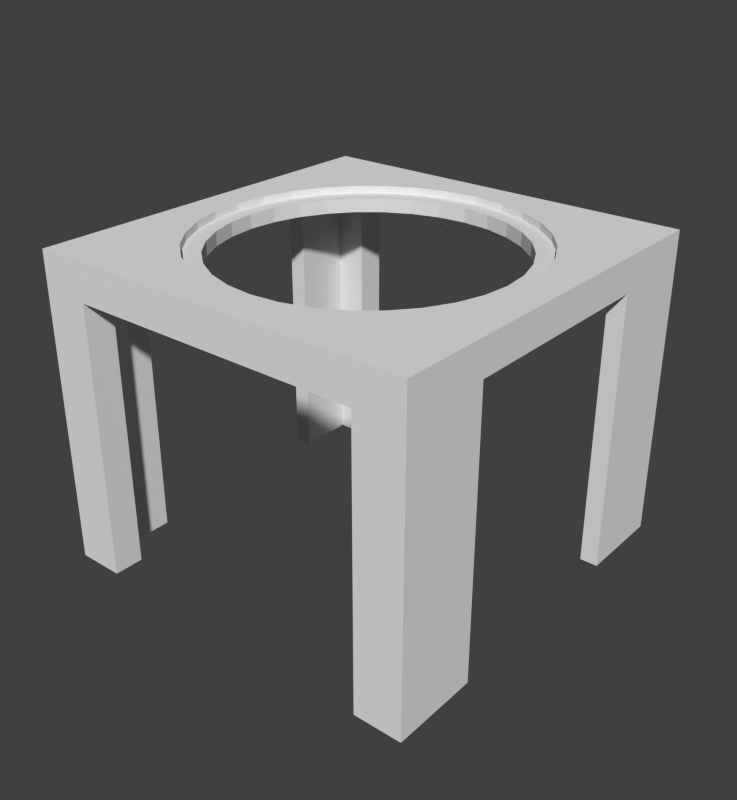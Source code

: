 # Source: mnt_sp360_1h.blend  (saved by Blender 2.83.19; exported with 4.5.12 LTS)
import bpy
from mathutils import Matrix  # noqa: F401  (used for matrix-valued properties, if any)

bpy.ops.wm.read_factory_settings(use_empty=True)
scene = bpy.context.scene
scene.name = 'Scene'

# ---- collections
col_collection_1 = bpy.data.collections.new('Collection 1'); scene.collection.children.link(col_collection_1)

# ---- world
world_world = bpy.data.worlds.new('World'); scene.world = world_world
world_world.color = (0.05088, 0.05088, 0.05088)
world_world.use_sun_shadow = False
world_world.sun_shadow_jitter_overblur = 0.0
world_world.cycles.sampling_method = 'MANUAL'
world_world.cycles.sample_map_resolution = 256

# ---- meshes
me_cube_001 = bpy.data.meshes.new('Cube.001')
me_cube_001.from_pydata([(3.231e-16, 0.8273, 0.9531), (0.1614, 0.8114, 0.9531), (0.3166, 0.7643, 0.9531), (0.4596, 0.6879, 0.9531), (0.585, 0.585, 0.9531), (0.6879, 0.4596, 0.9531), (0.7643, 0.3166, 0.9531), (0.8114, 0.1614, 0.9531), (0.8273, 5.515e-08, 0.9531), (0.8114, -0.1614, 0.9531), (0.7643, -0.3166, 0.9531), (0.6879, -0.4596, 0.9531), (0.585, -0.585, 0.9531), (0.4596, -0.6879, 0.9531), (0.3166, -0.7643, 0.9531), (0.1614, -0.8114, 0.9531), (-2.696e-07, -0.8273, 0.9531), (-0.1614, -0.8114, 0.9531), (-0.3166, -0.7643, 0.9531), (-0.4596, -0.6879, 0.9531), (-0.585, -0.585, 0.9531), (-0.6879, -0.4596, 0.9531), (-0.7643, -0.3166, 0.9531), (-0.8114, -0.1614, 0.9531), (-0.8273, 7.915e-07, 0.9531), (-0.8114, 0.1614, 0.9531), (-0.7643, 0.3166, 0.9531), (-0.6879, 0.4596, 0.9531), (-0.585, 0.585, 0.9531), (-0.4596, 0.6879, 0.9531), (-0.3166, 0.7643, 0.9531), (-0.1614, 0.8114, 0.9531), (-1.0, -1.0, 1.0), (-1.0, 1.0, 1.0), (-1.0, 1.0, -1.0), (-1.0, 0.5455, -1.0), (-1.0, 0.5455, 0.7839), (-1.0, -0.5455, 0.7839), (-1.0, -0.5455, -1.0), (-1.0, -1.0, -1.0), (1.0, -1.0, 1.0), (-0.7545, -1.0, -1.0), (-0.7545, -1.0, 0.761), (0.7545, -1.0, 0.761), (0.7545, -1.0, -1.0), (1.0, -1.0, -1.0), (1.0, 1.0, 1.0), (1.0, 1.0, -1.0), (0.7545, 1.0, -1.0), (0.7545, 1.0, 0.761), (-0.7545, 1.0, 0.761), (-0.7545, 1.0, -1.0), (-0.7545, 0.8473, -1.0), (-0.9091, 0.8473, -1.0), (-0.9091, 0.5455, -1.0), (-0.9091, -0.8473, -1.0), (-0.9091, -0.5455, -1.0), (1.0, -0.5455, -1.0), (1.0, -0.5455, 0.7839), (1.0, 0.5455, 0.7839), (1.0, 0.5455, -1.0), (-0.7545, -0.8473, -1.0), (-0.7545, -0.8473, 0.761), (0.7545, -0.8473, 0.761), (0.7545, -0.8473, -1.0), (0.9091, -0.8473, -1.0), (0.9091, -0.5455, -1.0), (0.9091, 0.8473, -1.0), (0.7545, 0.8473, -1.0), (0.7545, 0.8473, 0.761), (-0.7545, 0.8473, 0.761), (0.9091, 0.8473, 0.8636), (-0.9091, 0.8473, 0.8636), (-0.9091, -0.5455, 0.7839), (-0.9091, 0.5455, 0.7839), (-0.9091, -0.8473, 0.8636), (0.9091, 0.5455, -1.0), (0.9091, -0.8473, 0.8636), (0.9091, 0.5455, 0.7839), (0.9091, -0.5455, 0.7839), (0.0, 0.7364, 0.8636), (-0.1437, 0.7222, 0.8636), (0.1437, 0.7222, 0.8636), (-0.0162, 0.7348, 0.8636), (0.2818, 0.6803, 0.8636), (-0.2818, 0.6803, 0.8636), (-0.4091, 0.6123, 0.8636), (0.4091, 0.6123, 0.8636), (0.5207, 0.5207, 0.8636), (-0.5207, 0.5207, 0.8636), (-0.6123, 0.4091, 0.8636), (0.6123, 0.4091, 0.8636), (-0.6803, 0.2818, 0.8636), (0.6803, 0.2818, 0.8636), (0.7222, 0.1437, 0.8636), (-0.7222, 0.1437, 0.8636), (0.7364, 5.559e-08, 0.8636), (0.7222, -0.1437, 0.8636), (0.6803, -0.2818, 0.8636), (0.6123, -0.4091, 0.8636), (0.5207, -0.5207, 0.8636), (0.4091, -0.6123, 0.8636), (0.2818, -0.6803, 0.8636), (0.1437, -0.7222, 0.8636), (-2.399e-07, -0.7364, 0.8636), (0.0162, -0.7348, 0.8636), (-0.1437, -0.7222, 0.8636), (-0.2818, -0.6803, 0.8636), (-0.4091, -0.6123, 0.8636), (-0.6123, -0.4091, 0.8636), (-0.5207, -0.5207, 0.8636), (-0.7364, 7.11e-07, 0.8636), (-0.7222, -0.1437, 0.8636), (-0.6803, -0.2818, 0.8636), (3.231e-16, 0.8273, 1.0), (-0.1614, 0.8114, 1.0), (0.1614, 0.8114, 1.0), (-0.7222, -0.1437, 0.9531), (-0.1437, 0.7222, 0.9531), (0.7222, 0.1437, 0.9531), (0.6803, 0.2818, 0.9531), (0.6123, 0.4091, 0.9531), (0.2818, 0.6803, 0.9531), (0.5207, 0.5207, 0.9531), (0.1437, 0.7222, 0.9531), (0.0, 0.7364, 0.9531), (0.4091, 0.6123, 0.9531), (-0.2818, 0.6803, 0.9531), (-0.6803, 0.2818, 0.9531), (-0.7222, 0.1437, 0.9531), (-0.7364, 7.11e-07, 0.9531), (-0.5207, 0.5207, 0.9531), (-0.6123, 0.4091, 0.9531), (-0.4091, 0.6123, 0.9531), (0.3166, 0.7643, 1.0), (-0.3166, 0.7643, 1.0), (-0.4596, 0.6879, 1.0), (0.4596, 0.6879, 1.0), (0.585, 0.585, 1.0), (-0.585, 0.585, 1.0), (-0.6879, 0.4596, 1.0), (0.6879, 0.4596, 1.0), (-0.7643, 0.3166, 1.0), (0.7643, 0.3166, 1.0), (0.8114, 0.1614, 1.0), (-0.7881, 0.238, 1.0), (-0.8114, 0.1614, 1.0), (0.8273, 5.515e-08, 1.0), (0.8114, -0.1614, 1.0), (0.7881, -0.238, 1.0), (0.7643, -0.3166, 1.0), (0.1437, -0.7222, 0.9531), (0.7222, -0.1437, 0.9531), (0.7364, 5.559e-08, 0.9531), (0.6123, -0.4091, 0.9531), (0.5207, -0.5207, 0.9531), (0.6803, -0.2818, 0.9531), (0.4091, -0.6123, 0.9531), (0.2818, -0.6803, 0.9531), (0.6879, -0.4596, 1.0), (0.585, -0.585, 1.0), (0.4596, -0.6879, 1.0), (0.3166, -0.7643, 1.0), (0.1614, -0.8114, 1.0), (-2.696e-07, -0.8273, 1.0), (-2.399e-07, -0.7364, 0.9531), (-0.1437, -0.7222, 0.9531), (-0.2818, -0.6803, 0.9531), (-0.6803, -0.2818, 0.9531), (-0.1614, -0.8114, 1.0), (-0.4091, -0.6123, 0.9531), (-0.5207, -0.5207, 0.9531), (-0.6123, -0.4091, 0.9531), (-0.3166, -0.7643, 1.0), (-0.4596, -0.6879, 1.0), (-0.6879, -0.4596, 1.0), (-0.585, -0.585, 1.0), (-0.8273, 7.915e-07, 1.0), (-0.8114, -0.1614, 1.0), (-0.7643, -0.3166, 1.0)], [], [(0, 1, 116, 114), (1, 2, 134, 116), (2, 3, 137, 134), (3, 4, 138, 137), (4, 5, 141, 138), (5, 6, 143, 141), (6, 7, 144, 143), (7, 8, 147, 144), (8, 9, 148, 147), (9, 10, 150, 149, 148), (10, 11, 159, 150), (11, 12, 160, 159), (12, 13, 161, 160), (13, 14, 162, 161), (14, 15, 163, 162), (15, 16, 164, 163), (16, 17, 169, 164), (17, 18, 173, 169), (18, 19, 174, 173), (19, 20, 176, 174), (20, 21, 175, 176), (21, 22, 179, 175), (22, 23, 178, 179), (23, 24, 177, 178), (24, 25, 146, 177), (25, 26, 142, 145, 146), (26, 27, 140, 142), (27, 28, 139, 140), (28, 29, 136, 139), (29, 30, 135, 136), (30, 31, 115, 135), (31, 0, 114, 115), (0, 31, 30, 29, 28, 27, 26, 25, 24, 130, 129, 128, 132, 131, 133, 127, 118, 125, 124, 122, 126, 123, 121, 120, 119, 153, 8, 7, 6, 5, 4, 3, 2, 1), (32, 33, 34, 35, 36, 37, 38, 39), (40, 32, 39, 41, 42, 43, 44, 45), (33, 46, 47, 48, 49, 50, 51, 34), (35, 34, 51, 52, 53, 54), (55, 39, 38, 56), (46, 40, 45, 57, 58, 59, 60, 47), (55, 61, 41, 39), (42, 41, 61, 62), (43, 42, 62, 63), (63, 64, 44, 43), (64, 65, 66, 57, 45, 44), (48, 47, 67, 68), (49, 48, 68, 69), (69, 70, 50, 49), (70, 52, 51, 50), (53, 52, 70, 69, 68, 67, 71, 72), (55, 56, 73, 74, 54, 53, 72, 75), (76, 67, 47, 60), (65, 64, 63, 62, 61, 55, 75, 77), (67, 76, 78, 79, 66, 65, 77, 71), (36, 35, 54, 74), (74, 73, 37, 36), (73, 56, 38, 37), (78, 76, 60, 59), (59, 58, 79, 78), (58, 57, 66, 79), (97, 152, 153, 96), (83, 81, 85, 86, 89, 90, 92, 95, 111, 112, 113, 109, 110, 108, 107, 106, 104, 105, 77, 75, 72), (100, 155, 154, 99), (99, 154, 156, 98), (95, 129, 130, 111), (94, 119, 120, 93), (96, 153, 119, 94), (91, 121, 123, 88), (80, 125, 118, 81, 83), (106, 166, 165, 104), (90, 132, 128, 92), (104, 165, 151, 103, 105), (81, 118, 127, 85), (88, 123, 126, 87), (108, 170, 167, 107), (87, 126, 122, 84), (101, 157, 155, 100), (86, 133, 131, 89), (92, 128, 129, 95), (105, 103, 102, 101, 100, 99, 98, 97, 96, 94, 93, 91, 88, 87, 84, 82, 80, 83, 72, 71, 77), (110, 171, 170, 108), (102, 158, 157, 101), (113, 168, 172, 109), (82, 124, 125, 80), (93, 120, 121, 91), (111, 130, 117, 112), (98, 156, 152, 97), (107, 167, 166, 106), (85, 127, 133, 86), (112, 117, 168, 113), (84, 122, 124, 82), (103, 151, 158, 102), (89, 131, 132, 90), (109, 172, 171, 110), (145, 142, 140, 139, 136, 135, 115, 114, 116, 134, 137, 138, 141, 143, 144, 147, 148, 149, 40, 46, 33), (149, 150, 159, 160, 161, 162, 163, 164, 169, 173, 174, 176, 175, 179, 178, 177, 146, 145, 33, 32, 40), (24, 23, 22, 21, 20, 19, 18, 17, 16, 15, 14, 13, 12, 11, 10, 9, 8, 153, 152, 156, 154, 155, 157, 158, 151, 165, 166, 167, 170, 171, 172, 168, 117, 130)])
_uv = me_cube_001.uv_layers.new(name='UVMap')
_uv.uv.foreach_set('vector', [1.0, 0.5, 0.9688, 0.5, 0.9688, 0.5258, 1.0, 0.5258, 0.9688, 0.5, 0.9375, 0.5, 0.9375, 0.5258, 0.9688, 0.5258, 0.9375, 0.5, 0.9062, 0.5, 0.9062, 0.5258, 0.9375, 0.5258, 0.9062, 0.5, 0.875, 0.5, 0.875, 0.5258, 0.9062, 0.5258, 0.875, 0.5, 0.8438, 0.5, 0.8438, 0.5258, 0.875, 0.5258, 0.8438, 0.5, 0.8125, 0.5, 0.8125, 0.5258, 0.8438, 0.5258, 0.8125, 0.5, 0.7812, 0.5, 0.7812, 0.5258, 0.8125, 0.5258, 0.7812, 0.5, 0.75, 0.5, 0.75, 0.5258, 0.7812, 0.5258, 0.75, 0.5, 0.7188, 0.5, 0.7188, 0.5258, 0.75, 0.5258, 0.7188, 0.5, 0.6875, 0.5, 0.6875, 0.5258, 0.7033, 0.5258, 0.7188, 0.5258, 0.6875, 0.5, 0.6562, 0.5, 0.6562, 0.5258, 0.6875, 0.5258, 0.6562, 0.5, 0.625, 0.5, 0.625, 0.5258, 0.6562, 0.5258, 0.625, 0.5, 0.5938, 0.5, 0.5938, 0.5258, 0.625, 0.5258, 0.5938, 0.5, 0.5625, 0.5, 0.5625, 0.5258, 0.5938, 0.5258, 0.5625, 0.5, 0.5312, 0.5, 0.5312, 0.5258, 0.5625, 0.5258, 0.5312, 0.5, 0.5, 0.5, 0.5, 0.5258, 0.5312, 0.5258, 0.5, 0.5, 0.4688, 0.5, 0.4688, 0.5258, 0.5, 0.5258, 0.4688, 0.5, 0.4375, 0.5, 0.4375, 0.5258, 0.4688, 0.5258, 0.4375, 0.5, 0.4062, 0.5, 0.4062, 0.5258, 0.4375, 0.5258, 0.4062, 0.5, 0.375, 0.5, 0.375, 0.5258, 0.4062, 0.5258, 0.375, 0.5, 0.3438, 0.5, 0.3438, 0.5258, 0.375, 0.5258, 0.3438, 0.5, 0.3125, 0.5, 0.3125, 0.5258, 0.3438, 0.5258, 0.3125, 0.5, 0.2812, 0.5, 0.2812, 0.5258, 0.3125, 0.5258, 0.2812, 0.5, 0.25, 0.5, 0.25, 0.5258, 0.2812, 0.5258, 0.25, 0.5, 0.2188, 0.5, 0.2188, 0.5258, 0.25, 0.5258, 0.2188, 0.5, 0.1875, 0.5, 0.1875, 0.5258, 0.2033, 0.5258, 0.2188, 0.5258, 0.1875, 0.5, 0.1562, 0.5, 0.1562, 0.5258, 0.1875, 0.5258, 0.1562, 0.5, 0.125, 0.5, 0.125, 0.5258, 0.1562, 0.5258, 0.125, 0.5, 0.09375, 0.5, 0.09375, 0.5258, 0.125, 0.5258, 0.09375, 0.5, 0.0625, 0.5, 0.0625, 0.5258, 0.09375, 0.5258, 0.0625, 0.5, 0.03125, 0.5, 0.03125, 0.5258, 0.0625, 0.5258, 0.03125, 0.5, 0.0, 0.5, 0.0, 0.5258, 0.03125, 0.5258, 0.75, 0.49, 0.7032, 0.4854, 0.6582, 0.4717, 0.6167, 0.4496, 0.5803, 0.4197, 0.5504, 0.3833, 0.5283, 0.3418, 0.5146, 0.2968, 0.51, 0.25, 0.5364, 0.25, 0.5405, 0.2917, 0.5526, 0.3318, 0.5724, 0.3687, 0.5989, 0.4011, 0.6313, 0.4276, 0.6682, 0.4474, 0.7083, 0.4595, 0.75, 0.4636, 0.7917, 0.4595, 0.8318, 0.4474, 0.8687, 0.4276, 0.9011, 0.4011, 0.9276, 0.3687, 0.9474, 0.3318, 0.9595, 0.2917, 0.9636, 0.25, 0.99, 0.25, 0.9854, 0.2968, 0.9717, 0.3418, 0.9496, 0.3833, 0.9197, 0.4197, 0.8833, 0.4496, 0.8418, 0.4717, 0.7968, 0.4854, 0.0, 0.0, 0.0, 0.0, 0.0, 0.0, 0.0, 0.0, 0.0, 0.0, 0.0, 0.0, 0.0, 0.0, 0.0, 0.0, 0.0, 0.0, 0.0, 0.0, 0.0, 0.0, 0.0, 0.0, 0.0, 0.0, 0.0, 0.0, 0.0, 0.0, 0.0, 0.0, 0.0, 0.0, 0.0, 0.0, 0.0, 0.0, 0.0, 0.0, 0.0, 0.0, 0.0, 0.0, 0.0, 0.0, 0.0, 0.0, 0.0, 0.0, 0.0, 0.0, 0.0, 0.0, 0.0, 0.0, 0.0, 0.0, 0.0, 0.0, 0.0, 0.0, 0.0, 0.0, 0.0, 0.0, 0.0, 0.0, 0.0, 0.0, 0.0, 0.0, 0.0, 0.0, 0.0, 0.0, 0.0, 0.0, 0.0, 0.0, 0.0, 0.0, 0.0, 0.0, 0.0, 0.0, 0.0, 0.0, 0.0, 0.0, 0.0, 0.0, 0.0, 0.0, 0.0, 0.0, 0.0, 0.0, 0.0, 0.0, 0.0, 0.0, 0.0, 0.0, 0.0, 0.0, 0.0, 0.0, 0.0, 0.0, 0.0, 0.0, 0.0, 0.0, 0.0, 0.0, 0.0, 0.0, 0.0, 0.0, 0.0, 0.0, 0.0, 0.0, 0.0, 0.0, 0.0, 0.0, 0.0, 0.0, 0.0, 0.0, 0.0, 0.0, 0.0, 0.0, 0.0, 0.0, 0.0, 0.0, 0.0, 0.0, 0.0, 0.0, 0.0, 0.0, 0.0, 0.0, 0.0, 0.0, 0.0, 0.0, 0.0, 0.0, 0.0, 0.0, 0.0, 0.0, 0.0, 0.0, 0.0, 0.0, 0.0, 0.0, 0.0, 0.0, 0.0, 0.0, 0.0, 0.0, 0.0, 0.0, 0.0, 0.0, 0.0, 0.0, 0.0, 0.0, 0.0, 0.0, 0.0, 0.0, 0.0, 0.0, 0.0, 0.0, 0.0, 0.0, 0.0, 0.0, 0.0, 0.0, 0.0, 0.0, 0.0, 0.0, 0.0, 0.0, 0.0, 0.0, 0.0, 0.0, 0.0, 0.0, 0.0, 0.0, 0.0, 0.0, 0.0, 0.0, 0.0, 0.0, 0.0, 0.0, 0.0, 0.0, 0.0, 0.0, 0.0, 0.0, 0.0, 0.0, 0.0, 0.0, 0.0, 0.0, 0.0, 0.0, 0.0, 0.0, 0.0, 0.0, 0.0, 0.0, 0.0, 0.0, 0.0, 0.0, 0.0, 0.0, 0.0, 0.0, 0.0, 0.0, 0.0, 0.0, 0.0, 0.0, 0.0, 0.0, 0.0, 0.0, 0.0, 0.0, 0.0, 0.0, 0.0, 0.0, 0.0, 0.0, 0.0, 0.0, 0.0, 0.0, 0.0, 0.0, 0.0, 0.0, 0.0, 0.0, 0.0, 0.0, 0.0, 0.0, 0.0, 0.0, 0.0, 0.0, 0.0, 0.0, 0.7188, 0.75, 0.7188, 0.7992, 0.75, 0.7992, 0.75, 0.75, 0.0, 0.0, 0.0, 0.0, 0.0, 0.0, 0.0, 0.0, 0.0, 0.0, 0.0, 0.0, 0.0, 0.0, 0.0, 0.0, 0.0, 0.0, 0.0, 0.0, 0.0, 0.0, 0.0, 0.0, 0.0, 0.0, 0.0, 0.0, 0.0, 0.0, 0.0, 0.0, 0.0, 0.0, 0.0, 0.0, 0.0, 0.0, 0.0, 0.0, 0.0, 0.0, 0.625, 0.75, 0.625, 0.7992, 0.6562, 0.7992, 0.6562, 0.75, 0.6562, 0.75, 0.6562, 0.7992, 0.6875, 0.7992, 0.6875, 0.75, 0.2188, 0.75, 0.2188, 0.7992, 0.25, 0.7992, 0.25, 0.75, 0.7812, 0.75, 0.7812, 0.7992, 0.8125, 0.7992, 0.8125, 0.75, 0.75, 0.75, 0.75, 0.7992, 0.7812, 0.7992, 0.7812, 0.75, 0.8438, 0.75, 0.8438, 0.7992, 0.875, 0.7992, 0.875, 0.75, 0.0, 0.75, 0.0, 0.7992, 0.03125, 0.7992, 0.03125, 0.75, 0.003523, 0.75, 0.4688, 0.75, 0.4688, 0.7992, 0.5, 0.7992, 0.5, 0.75, 0.1562, 0.75, 0.1562, 0.7992, 0.1875, 0.7992, 0.1875, 0.75, 0.5, 0.75, 0.5, 0.7992, 0.5312, 0.7992, 0.5312, 0.75, 0.5035, 0.75, 0.03125, 0.75, 0.03125, 0.7992, 0.0625, 0.7992, 0.0625, 0.75, 0.875, 0.75, 0.875, 0.7992, 0.9063, 0.7992, 0.9062, 0.75, 0.4062, 0.75, 0.4062, 0.7992, 0.4375, 0.7992, 0.4375, 0.75, 0.9062, 0.75, 0.9063, 0.7992, 0.9375, 0.7992, 0.9375, 0.75, 0.5938, 0.75, 0.5938, 0.7992, 0.625, 0.7992, 0.625, 0.75, 0.09375, 0.75, 0.09375, 0.7992, 0.125, 0.7992, 0.125, 0.75, 0.1875, 0.75, 0.1875, 0.7992, 0.2188, 0.7992, 0.2188, 0.75, 0.0, 0.0, 0.0, 0.0, 0.0, 0.0, 0.0, 0.0, 0.0, 0.0, 0.0, 0.0, 0.0, 0.0, 0.0, 0.0, 0.0, 0.0, 0.0, 0.0, 0.0, 0.0, 0.0, 0.0, 0.0, 0.0, 0.0, 0.0, 0.0, 0.0, 0.0, 0.0, 0.0, 0.0, 0.0, 0.0, 0.0, 0.0, 0.0, 0.0, 0.0, 0.0, 0.375, 0.75, 0.375, 0.7992, 0.4062, 0.7992, 0.4062, 0.75, 0.5625, 0.75, 0.5625, 0.7992, 0.5938, 0.7992, 0.5938, 0.75, 0.3125, 0.75, 0.3125, 0.7992, 0.3438, 0.7992, 0.3438, 0.75, 0.9688, 0.75, 0.9688, 0.7992, 1.0, 0.7992, 1.0, 0.75, 0.8125, 0.75, 0.8125, 0.7992, 0.8438, 0.7992, 0.8438, 0.75, 0.25, 0.75, 0.25, 0.7992, 0.2812, 0.7992, 0.2812, 0.75, 0.6875, 0.75, 0.6875, 0.7992, 0.7188, 0.7992, 0.7188, 0.75, 0.4375, 0.75, 0.4375, 0.7992, 0.4688, 0.7992, 0.4688, 0.75, 0.0625, 0.75, 0.0625, 0.7992, 0.09375, 0.7992, 0.09375, 0.75, 0.2812, 0.75, 0.2812, 0.7992, 0.3125, 0.7992, 0.3125, 0.75, 0.9375, 0.75, 0.9375, 0.7992, 0.9688, 0.7992, 0.9688, 0.75, 0.5312, 0.75, 0.5312, 0.7992, 0.5625, 0.7992, 0.5625, 0.75, 0.125, 0.75, 0.125, 0.7992, 0.1562, 0.7992, 0.1562, 0.75, 0.3438, 0.75, 0.3438, 0.7992, 0.375, 0.7992, 0.375, 0.75, 0.0, 0.0, 0.0, 0.0, 0.0, 0.0, 0.0, 0.0, 0.0, 0.0, 0.0, 0.0, 0.0, 0.0, 0.0, 0.0, 0.0, 0.0, 0.0, 0.0, 0.0, 0.0, 0.0, 0.0, 0.0, 0.0, 0.0, 0.0, 0.0, 0.0, 0.0, 0.0, 0.0, 0.0, 0.0, 0.0, 0.0, 0.0, 0.0, 0.0, 0.0, 0.0, 0.0, 0.0, 0.0, 0.0, 0.0, 0.0, 0.0, 0.0, 0.0, 0.0, 0.0, 0.0, 0.0, 0.0, 0.0, 0.0, 0.0, 0.0, 0.0, 0.0, 0.0, 0.0, 0.0, 0.0, 0.0, 0.0, 0.0, 0.0, 0.0, 0.0, 0.0, 0.0, 0.0, 0.0, 0.0, 0.0, 0.0, 0.0, 0.0, 0.0, 0.0, 0.0, 0.51, 0.25, 0.5146, 0.2032, 0.5283, 0.1582, 0.5504, 0.1167, 0.5803, 0.08029, 0.6167, 0.05045, 0.6582, 0.02827, 0.7032, 0.01461, 0.75, 0.01, 0.7968, 0.01461, 0.8418, 0.02827, 0.8833, 0.05045, 0.9197, 0.08029, 0.9496, 0.1167, 0.9717, 0.1582, 0.9854, 0.2032, 0.99, 0.25, 0.9636, 0.25, 0.9595, 0.2083, 0.9474, 0.1682, 0.9276, 0.1313, 0.9011, 0.09894, 0.8687, 0.07238, 0.8318, 0.05263, 0.7917, 0.04048, 0.75, 0.03637, 0.7083, 0.04048, 0.6682, 0.05264, 0.6313, 0.07238, 0.5989, 0.09894, 0.5724, 0.1313, 0.5526, 0.1682, 0.5405, 0.2083, 0.5364, 0.25])
me_cube_001.use_remesh_preserve_volume = False
me_cube_001.use_remesh_preserve_attributes = False
me_cube_001.use_mirror_vertex_groups = False
me_cube_001.update()

# ---- objects
ob_cube_001 = bpy.data.objects.new('Cube.001', me_cube_001)

# ---- transforms, parenting, visibility, modifiers, constraints
ob_cube_001.location = (0.0, 0.0, -1.9)
ob_cube_001.scale = (2.75, 2.75, 2.2)
ob_cube_001.lineart.crease_threshold = 0.0

# ---- collection membership
col_collection_1.objects.link(ob_cube_001)

# ---- scene / render settings (as saved in the file)
scene.frame_start = 1; scene.frame_end = 250; scene.frame_set(1)
scene.render.engine = 'BLENDER_EEVEE_NEXT'
scene.render.image_settings.file_format = 'JPEG'
scene.render.image_settings.color_mode = 'RGB'
scene.render.image_settings.compression = 90
scene.render.resolution_x = 350
scene.render.resolution_y = 380
scene.render.dither_intensity = 0.0
scene.render.bake_margin = 2
scene.render.bake_bias = 0.0
scene.cycles.use_denoising = False
scene.cycles.samples = 10
scene.cycles.sampling_pattern = 'TABULATED_SOBOL'
scene.cycles.light_sampling_threshold = 0.0
scene.cycles.use_adaptive_sampling = False
scene.cycles.use_light_tree = False
scene.cycles.blur_glossy = 0.0
scene.cycles.pixel_filter_type = 'GAUSSIAN'
scene.cycles.sample_clamp_indirect = 0.0
scene.view_settings.view_transform = 'Standard'
scene.unit_settings.scale_length = 0.01
bpy.context.view_layer.update()

# ---- added for rendering (the .blend has no active camera and no usable light): camera, sun
cam_auto = bpy.data.cameras.new('AutoCamera')
cam_auto.lens = 50.0
cam_auto.sensor_width = 36.0
cam_auto.clip_end = 1000.0
ob_auto_camera = bpy.data.objects.new('AutoCamera', cam_auto)
scene.collection.objects.link(ob_auto_camera)
ob_auto_camera.location = (8.26822, -9.92186, 4.71457)
ob_auto_camera.rotation_euler = (1.09748, -7.21219e-08, 0.694738)
scene.camera = ob_auto_camera
light_auto_sun = bpy.data.lights.new('AutoSun', 'SUN')
light_auto_sun.energy = 3.0
light_auto_sun.angle = 0.0523599
ob_auto_sun = bpy.data.objects.new('AutoSun', light_auto_sun)
scene.collection.objects.link(ob_auto_sun)
ob_auto_sun.rotation_euler = (0.872665, 0.174533, 0.523599)
bpy.context.view_layer.update()

